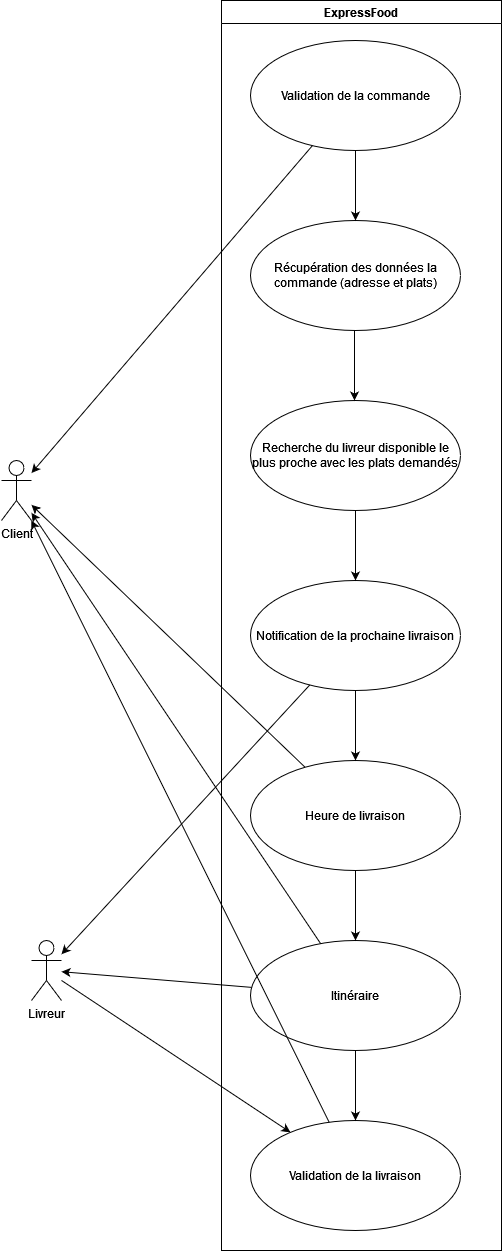

The diagram above was exported from draw.io. Its source (the exported page's mxGraphModel, read from the mxfile embedded in the PNG):
<mxGraphModel dx="1434" dy="746" grid="1" gridSize="10" guides="1" tooltips="1" connect="1" arrows="1" fold="1" page="1" pageScale="1" pageWidth="827" pageHeight="1169" math="0" shadow="0">
  <root>
    <mxCell id="0" />
    <mxCell id="1" parent="0" />
    <mxCell id="bbOxZ139YF60yE0xwEIC-1" value="Validation de la commande" style="ellipse;whiteSpace=wrap;html=1;" parent="1" vertex="1">
      <mxGeometry x="309" y="70" width="210" height="110" as="geometry" />
    </mxCell>
    <mxCell id="bbOxZ139YF60yE0xwEIC-3" value="&lt;div&gt;Récupération des données la commande (adresse et plats)&lt;/div&gt;" style="ellipse;whiteSpace=wrap;html=1;" parent="1" vertex="1">
      <mxGeometry x="309" y="250" width="210" height="110" as="geometry" />
    </mxCell>
    <mxCell id="bbOxZ139YF60yE0xwEIC-4" value="Recherche du livreur disponible le plus proche avec les plats demandés" style="ellipse;whiteSpace=wrap;html=1;" parent="1" vertex="1">
      <mxGeometry x="309" y="430" width="210" height="110" as="geometry" />
    </mxCell>
    <mxCell id="bbOxZ139YF60yE0xwEIC-6" value="Notification de la prochaine livraison" style="ellipse;whiteSpace=wrap;html=1;" parent="1" vertex="1">
      <mxGeometry x="309" y="610" width="210" height="110" as="geometry" />
    </mxCell>
    <mxCell id="bbOxZ139YF60yE0xwEIC-7" value="Heure de livraison" style="ellipse;whiteSpace=wrap;html=1;" parent="1" vertex="1">
      <mxGeometry x="309" y="790" width="210" height="110" as="geometry" />
    </mxCell>
    <mxCell id="bbOxZ139YF60yE0xwEIC-8" value="Itinéraire" style="ellipse;whiteSpace=wrap;html=1;" parent="1" vertex="1">
      <mxGeometry x="309" y="970" width="210" height="110" as="geometry" />
    </mxCell>
    <mxCell id="bbOxZ139YF60yE0xwEIC-9" value="Client" style="shape=umlActor;verticalLabelPosition=bottom;verticalAlign=top;html=1;outlineConnect=0;" parent="1" vertex="1">
      <mxGeometry x="60" y="490" width="30" height="60" as="geometry" />
    </mxCell>
    <mxCell id="bbOxZ139YF60yE0xwEIC-10" value="Livreur" style="shape=umlActor;verticalLabelPosition=bottom;verticalAlign=top;html=1;outlineConnect=0;" parent="1" vertex="1">
      <mxGeometry x="90" y="970" width="30" height="60" as="geometry" />
    </mxCell>
    <mxCell id="bbOxZ139YF60yE0xwEIC-15" value="" style="endArrow=classic;html=1;rounded=0;" parent="1" source="bbOxZ139YF60yE0xwEIC-1" target="bbOxZ139YF60yE0xwEIC-9" edge="1">
      <mxGeometry width="50" height="50" relative="1" as="geometry">
        <mxPoint x="260" y="360" as="sourcePoint" />
        <mxPoint x="310" y="310" as="targetPoint" />
      </mxGeometry>
    </mxCell>
    <mxCell id="bbOxZ139YF60yE0xwEIC-16" value="" style="endArrow=classic;html=1;rounded=0;exitX=0.5;exitY=1;exitDx=0;exitDy=0;entryX=0.5;entryY=0;entryDx=0;entryDy=0;" parent="1" source="bbOxZ139YF60yE0xwEIC-1" target="bbOxZ139YF60yE0xwEIC-3" edge="1">
      <mxGeometry width="50" height="50" relative="1" as="geometry">
        <mxPoint x="319" y="135" as="sourcePoint" />
        <mxPoint x="110" y="485" as="targetPoint" />
      </mxGeometry>
    </mxCell>
    <mxCell id="bbOxZ139YF60yE0xwEIC-17" value="" style="endArrow=classic;html=1;rounded=0;exitX=0.5;exitY=1;exitDx=0;exitDy=0;entryX=0.5;entryY=0;entryDx=0;entryDy=0;" parent="1" edge="1">
      <mxGeometry width="50" height="50" relative="1" as="geometry">
        <mxPoint x="413" y="360" as="sourcePoint" />
        <mxPoint x="413" y="430" as="targetPoint" />
      </mxGeometry>
    </mxCell>
    <mxCell id="bbOxZ139YF60yE0xwEIC-18" value="" style="endArrow=classic;html=1;rounded=0;exitX=0.5;exitY=1;exitDx=0;exitDy=0;entryX=0.5;entryY=0;entryDx=0;entryDy=0;" parent="1" edge="1">
      <mxGeometry width="50" height="50" relative="1" as="geometry">
        <mxPoint x="414" y="720" as="sourcePoint" />
        <mxPoint x="414" y="790" as="targetPoint" />
      </mxGeometry>
    </mxCell>
    <mxCell id="bbOxZ139YF60yE0xwEIC-19" value="" style="endArrow=classic;html=1;rounded=0;exitX=0.5;exitY=1;exitDx=0;exitDy=0;entryX=0.5;entryY=0;entryDx=0;entryDy=0;" parent="1" edge="1">
      <mxGeometry width="50" height="50" relative="1" as="geometry">
        <mxPoint x="414" y="540" as="sourcePoint" />
        <mxPoint x="414" y="610" as="targetPoint" />
      </mxGeometry>
    </mxCell>
    <mxCell id="bbOxZ139YF60yE0xwEIC-20" value="" style="endArrow=classic;html=1;rounded=0;exitX=0.5;exitY=1;exitDx=0;exitDy=0;entryX=0.5;entryY=0;entryDx=0;entryDy=0;" parent="1" edge="1">
      <mxGeometry width="50" height="50" relative="1" as="geometry">
        <mxPoint x="414" y="900" as="sourcePoint" />
        <mxPoint x="414" y="970" as="targetPoint" />
      </mxGeometry>
    </mxCell>
    <mxCell id="bbOxZ139YF60yE0xwEIC-28" value="Validation de la livraison" style="ellipse;whiteSpace=wrap;html=1;" parent="1" vertex="1">
      <mxGeometry x="309" y="1150" width="210" height="110" as="geometry" />
    </mxCell>
    <mxCell id="bbOxZ139YF60yE0xwEIC-29" value="" style="endArrow=classic;html=1;rounded=0;exitX=0.5;exitY=1;exitDx=0;exitDy=0;entryX=0.5;entryY=0;entryDx=0;entryDy=0;" parent="1" edge="1">
      <mxGeometry width="50" height="50" relative="1" as="geometry">
        <mxPoint x="414" y="1080" as="sourcePoint" />
        <mxPoint x="414" y="1150" as="targetPoint" />
      </mxGeometry>
    </mxCell>
    <mxCell id="Pg6Uyl91KdahzHNtImbs-1" value="" style="endArrow=classic;html=1;rounded=0;" parent="1" source="bbOxZ139YF60yE0xwEIC-7" target="bbOxZ139YF60yE0xwEIC-9" edge="1">
      <mxGeometry width="50" height="50" relative="1" as="geometry">
        <mxPoint x="189" y="1003.95" as="sourcePoint" />
        <mxPoint x="-20" y="849.9991071428572" as="targetPoint" />
      </mxGeometry>
    </mxCell>
    <mxCell id="Pg6Uyl91KdahzHNtImbs-2" value="" style="endArrow=classic;html=1;rounded=0;" parent="1" source="bbOxZ139YF60yE0xwEIC-6" target="bbOxZ139YF60yE0xwEIC-10" edge="1">
      <mxGeometry width="50" height="50" relative="1" as="geometry">
        <mxPoint x="390" y="610" as="sourcePoint" />
        <mxPoint x="440" y="560" as="targetPoint" />
      </mxGeometry>
    </mxCell>
    <mxCell id="Pg6Uyl91KdahzHNtImbs-3" value="" style="endArrow=classic;html=1;rounded=0;" parent="1" source="bbOxZ139YF60yE0xwEIC-8" target="bbOxZ139YF60yE0xwEIC-9" edge="1">
      <mxGeometry width="50" height="50" relative="1" as="geometry">
        <mxPoint x="190" y="930" as="sourcePoint" />
        <mxPoint x="240" y="880" as="targetPoint" />
      </mxGeometry>
    </mxCell>
    <mxCell id="Pg6Uyl91KdahzHNtImbs-4" value="" style="endArrow=classic;html=1;rounded=0;" parent="1" source="bbOxZ139YF60yE0xwEIC-8" target="bbOxZ139YF60yE0xwEIC-10" edge="1">
      <mxGeometry width="50" height="50" relative="1" as="geometry">
        <mxPoint x="90" y="1070" as="sourcePoint" />
        <mxPoint x="108" y="540" as="targetPoint" />
      </mxGeometry>
    </mxCell>
    <mxCell id="nbLqMJkSrCN_PCS7B_r3-1" value="ExpressFood" style="swimlane;whiteSpace=wrap;html=1;" parent="1" vertex="1">
      <mxGeometry x="280" y="30" width="280" height="1250" as="geometry" />
    </mxCell>
    <mxCell id="nbLqMJkSrCN_PCS7B_r3-3" value="" style="endArrow=classic;html=1;rounded=0;" parent="1" source="bbOxZ139YF60yE0xwEIC-10" target="bbOxZ139YF60yE0xwEIC-28" edge="1">
      <mxGeometry width="50" height="50" relative="1" as="geometry">
        <mxPoint x="390" y="1100" as="sourcePoint" />
        <mxPoint x="440" y="1050" as="targetPoint" />
      </mxGeometry>
    </mxCell>
    <mxCell id="nbLqMJkSrCN_PCS7B_r3-4" value="" style="endArrow=classic;html=1;rounded=0;" parent="1" source="bbOxZ139YF60yE0xwEIC-28" target="bbOxZ139YF60yE0xwEIC-9" edge="1">
      <mxGeometry width="50" height="50" relative="1" as="geometry">
        <mxPoint x="390" y="1100" as="sourcePoint" />
        <mxPoint x="440" y="1050" as="targetPoint" />
      </mxGeometry>
    </mxCell>
  </root>
</mxGraphModel>